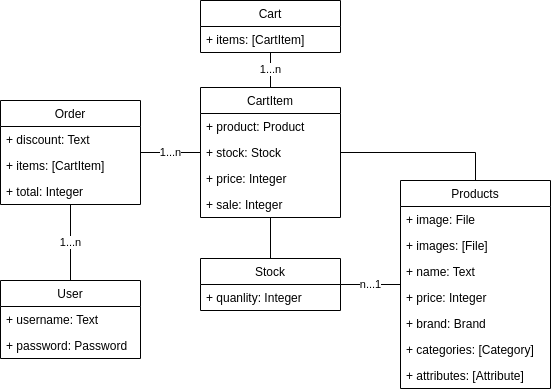

The diagram above was exported from draw.io. Its source (the exported page's mxGraphModel, read from the mxfile embedded in the PNG):
<mxGraphModel dx="1741" dy="614" grid="1" gridSize="10" guides="1" tooltips="1" connect="1" arrows="1" fold="1" page="1" pageScale="1" pageWidth="850" pageHeight="1100" math="0" shadow="0">
  <root>
    <mxCell id="0" />
    <mxCell id="1" parent="0" />
    <mxCell id="ixoQBt65vuWRvzbVjFGv-5" value="n...1" style="edgeStyle=orthogonalEdgeStyle;rounded=0;orthogonalLoop=1;jettySize=auto;html=1;endArrow=none;endFill=0;" parent="1" source="ixoQBt65vuWRvzbVjFGv-6" target="ixoQBt65vuWRvzbVjFGv-31" edge="1">
      <mxGeometry relative="1" as="geometry" />
    </mxCell>
    <mxCell id="ixoQBt65vuWRvzbVjFGv-6" value="Products" style="swimlane;fontStyle=0;childLayout=stackLayout;horizontal=1;startSize=26;fillColor=none;horizontalStack=0;resizeParent=1;resizeParentMax=0;resizeLast=0;collapsible=1;marginBottom=0;" parent="1" vertex="1">
      <mxGeometry x="270" y="220" width="150" height="208" as="geometry" />
    </mxCell>
    <mxCell id="ixoQBt65vuWRvzbVjFGv-7" value="+ image: File" style="text;strokeColor=none;fillColor=none;align=left;verticalAlign=top;spacingLeft=4;spacingRight=4;overflow=hidden;rotatable=0;points=[[0,0.5],[1,0.5]];portConstraint=eastwest;" parent="ixoQBt65vuWRvzbVjFGv-6" vertex="1">
      <mxGeometry y="26" width="150" height="26" as="geometry" />
    </mxCell>
    <mxCell id="ixoQBt65vuWRvzbVjFGv-8" value="+ images: [File]" style="text;strokeColor=none;fillColor=none;align=left;verticalAlign=top;spacingLeft=4;spacingRight=4;overflow=hidden;rotatable=0;points=[[0,0.5],[1,0.5]];portConstraint=eastwest;" parent="ixoQBt65vuWRvzbVjFGv-6" vertex="1">
      <mxGeometry y="52" width="150" height="26" as="geometry" />
    </mxCell>
    <mxCell id="ixoQBt65vuWRvzbVjFGv-9" value="+ name: Text" style="text;strokeColor=none;fillColor=none;align=left;verticalAlign=top;spacingLeft=4;spacingRight=4;overflow=hidden;rotatable=0;points=[[0,0.5],[1,0.5]];portConstraint=eastwest;" parent="ixoQBt65vuWRvzbVjFGv-6" vertex="1">
      <mxGeometry y="78" width="150" height="26" as="geometry" />
    </mxCell>
    <mxCell id="ixoQBt65vuWRvzbVjFGv-10" value="+ price: Integer" style="text;strokeColor=none;fillColor=none;align=left;verticalAlign=top;spacingLeft=4;spacingRight=4;overflow=hidden;rotatable=0;points=[[0,0.5],[1,0.5]];portConstraint=eastwest;" parent="ixoQBt65vuWRvzbVjFGv-6" vertex="1">
      <mxGeometry y="104" width="150" height="26" as="geometry" />
    </mxCell>
    <mxCell id="ixoQBt65vuWRvzbVjFGv-11" value="+ brand: Brand" style="text;strokeColor=none;fillColor=none;align=left;verticalAlign=top;spacingLeft=4;spacingRight=4;overflow=hidden;rotatable=0;points=[[0,0.5],[1,0.5]];portConstraint=eastwest;" parent="ixoQBt65vuWRvzbVjFGv-6" vertex="1">
      <mxGeometry y="130" width="150" height="26" as="geometry" />
    </mxCell>
    <mxCell id="ixoQBt65vuWRvzbVjFGv-12" value="+ categories: [Category]" style="text;strokeColor=none;fillColor=none;align=left;verticalAlign=top;spacingLeft=4;spacingRight=4;overflow=hidden;rotatable=0;points=[[0,0.5],[1,0.5]];portConstraint=eastwest;" parent="ixoQBt65vuWRvzbVjFGv-6" vertex="1">
      <mxGeometry y="156" width="150" height="26" as="geometry" />
    </mxCell>
    <mxCell id="ixoQBt65vuWRvzbVjFGv-13" value="+ attributes: [Attribute]" style="text;strokeColor=none;fillColor=none;align=left;verticalAlign=top;spacingLeft=4;spacingRight=4;overflow=hidden;rotatable=0;points=[[0,0.5],[1,0.5]];portConstraint=eastwest;" parent="ixoQBt65vuWRvzbVjFGv-6" vertex="1">
      <mxGeometry y="182" width="150" height="26" as="geometry" />
    </mxCell>
    <mxCell id="ixoQBt65vuWRvzbVjFGv-30" style="edgeStyle=orthogonalEdgeStyle;rounded=0;orthogonalLoop=1;jettySize=auto;html=1;endArrow=none;endFill=0;" parent="1" source="ixoQBt65vuWRvzbVjFGv-31" target="ixoQBt65vuWRvzbVjFGv-39" edge="1">
      <mxGeometry relative="1" as="geometry" />
    </mxCell>
    <mxCell id="ixoQBt65vuWRvzbVjFGv-31" value="Stock" style="swimlane;fontStyle=0;childLayout=stackLayout;horizontal=1;startSize=26;fillColor=none;horizontalStack=0;resizeParent=1;resizeParentMax=0;resizeLast=0;collapsible=1;marginBottom=0;" parent="1" vertex="1">
      <mxGeometry x="70" y="298" width="140" height="52" as="geometry" />
    </mxCell>
    <mxCell id="ixoQBt65vuWRvzbVjFGv-32" value="+ quanlity: Integer" style="text;strokeColor=none;fillColor=none;align=left;verticalAlign=top;spacingLeft=4;spacingRight=4;overflow=hidden;rotatable=0;points=[[0,0.5],[1,0.5]];portConstraint=eastwest;" parent="ixoQBt65vuWRvzbVjFGv-31" vertex="1">
      <mxGeometry y="26" width="140" height="26" as="geometry" />
    </mxCell>
    <mxCell id="ixoQBt65vuWRvzbVjFGv-33" value="1...n" style="edgeStyle=orthogonalEdgeStyle;rounded=0;orthogonalLoop=1;jettySize=auto;html=1;endArrow=none;endFill=0;entryX=0.5;entryY=0;entryDx=0;entryDy=0;" parent="1" source="ixoQBt65vuWRvzbVjFGv-34" target="ixoQBt65vuWRvzbVjFGv-39" edge="1">
      <mxGeometry relative="1" as="geometry" />
    </mxCell>
    <mxCell id="ixoQBt65vuWRvzbVjFGv-34" value="Cart" style="swimlane;fontStyle=0;childLayout=stackLayout;horizontal=1;startSize=26;fillColor=none;horizontalStack=0;resizeParent=1;resizeParentMax=0;resizeLast=0;collapsible=1;marginBottom=0;" parent="1" vertex="1">
      <mxGeometry x="70" y="40" width="140" height="52" as="geometry" />
    </mxCell>
    <mxCell id="ixoQBt65vuWRvzbVjFGv-35" value="+ items: [CartItem]" style="text;strokeColor=none;fillColor=none;align=left;verticalAlign=top;spacingLeft=4;spacingRight=4;overflow=hidden;rotatable=0;points=[[0,0.5],[1,0.5]];portConstraint=eastwest;" parent="ixoQBt65vuWRvzbVjFGv-34" vertex="1">
      <mxGeometry y="26" width="140" height="26" as="geometry" />
    </mxCell>
    <mxCell id="ixoQBt65vuWRvzbVjFGv-38" style="edgeStyle=orthogonalEdgeStyle;rounded=0;orthogonalLoop=1;jettySize=auto;html=1;endArrow=none;endFill=0;entryX=0.5;entryY=0;entryDx=0;entryDy=0;" parent="1" source="ixoQBt65vuWRvzbVjFGv-39" target="ixoQBt65vuWRvzbVjFGv-6" edge="1">
      <mxGeometry relative="1" as="geometry" />
    </mxCell>
    <mxCell id="ixoQBt65vuWRvzbVjFGv-39" value="CartItem" style="swimlane;fontStyle=0;childLayout=stackLayout;horizontal=1;startSize=26;fillColor=none;horizontalStack=0;resizeParent=1;resizeParentMax=0;resizeLast=0;collapsible=1;marginBottom=0;" parent="1" vertex="1">
      <mxGeometry x="70" y="127" width="140" height="130" as="geometry" />
    </mxCell>
    <mxCell id="ixoQBt65vuWRvzbVjFGv-40" value="+ product: Product" style="text;strokeColor=none;fillColor=none;align=left;verticalAlign=top;spacingLeft=4;spacingRight=4;overflow=hidden;rotatable=0;points=[[0,0.5],[1,0.5]];portConstraint=eastwest;" parent="ixoQBt65vuWRvzbVjFGv-39" vertex="1">
      <mxGeometry y="26" width="140" height="26" as="geometry" />
    </mxCell>
    <mxCell id="ixoQBt65vuWRvzbVjFGv-41" value="+ stock: Stock" style="text;strokeColor=none;fillColor=none;align=left;verticalAlign=top;spacingLeft=4;spacingRight=4;overflow=hidden;rotatable=0;points=[[0,0.5],[1,0.5]];portConstraint=eastwest;" parent="ixoQBt65vuWRvzbVjFGv-39" vertex="1">
      <mxGeometry y="52" width="140" height="26" as="geometry" />
    </mxCell>
    <mxCell id="ixoQBt65vuWRvzbVjFGv-42" value="+ price: Integer" style="text;strokeColor=none;fillColor=none;align=left;verticalAlign=top;spacingLeft=4;spacingRight=4;overflow=hidden;rotatable=0;points=[[0,0.5],[1,0.5]];portConstraint=eastwest;" parent="ixoQBt65vuWRvzbVjFGv-39" vertex="1">
      <mxGeometry y="78" width="140" height="26" as="geometry" />
    </mxCell>
    <mxCell id="6SoFExAevX0nCCaz4tam-1" value="+ sale: Integer" style="text;strokeColor=none;fillColor=none;align=left;verticalAlign=top;spacingLeft=4;spacingRight=4;overflow=hidden;rotatable=0;points=[[0,0.5],[1,0.5]];portConstraint=eastwest;" vertex="1" parent="ixoQBt65vuWRvzbVjFGv-39">
      <mxGeometry y="104" width="140" height="26" as="geometry" />
    </mxCell>
    <mxCell id="ixoQBt65vuWRvzbVjFGv-43" value="1...n" style="edgeStyle=orthogonalEdgeStyle;rounded=0;orthogonalLoop=1;jettySize=auto;html=1;endArrow=none;endFill=0;" parent="1" source="ixoQBt65vuWRvzbVjFGv-44" target="ixoQBt65vuWRvzbVjFGv-39" edge="1">
      <mxGeometry relative="1" as="geometry" />
    </mxCell>
    <mxCell id="ixoQBt65vuWRvzbVjFGv-44" value="Order" style="swimlane;fontStyle=0;childLayout=stackLayout;horizontal=1;startSize=26;fillColor=none;horizontalStack=0;resizeParent=1;resizeParentMax=0;resizeLast=0;collapsible=1;marginBottom=0;" parent="1" vertex="1">
      <mxGeometry x="-130" y="140" width="140" height="104" as="geometry" />
    </mxCell>
    <mxCell id="ixoQBt65vuWRvzbVjFGv-45" value="+ discount: Text" style="text;strokeColor=none;fillColor=none;align=left;verticalAlign=top;spacingLeft=4;spacingRight=4;overflow=hidden;rotatable=0;points=[[0,0.5],[1,0.5]];portConstraint=eastwest;" parent="ixoQBt65vuWRvzbVjFGv-44" vertex="1">
      <mxGeometry y="26" width="140" height="26" as="geometry" />
    </mxCell>
    <mxCell id="ixoQBt65vuWRvzbVjFGv-46" value="+ items: [CartItem]" style="text;strokeColor=none;fillColor=none;align=left;verticalAlign=top;spacingLeft=4;spacingRight=4;overflow=hidden;rotatable=0;points=[[0,0.5],[1,0.5]];portConstraint=eastwest;" parent="ixoQBt65vuWRvzbVjFGv-44" vertex="1">
      <mxGeometry y="52" width="140" height="26" as="geometry" />
    </mxCell>
    <mxCell id="ixoQBt65vuWRvzbVjFGv-47" value="+ total: Integer" style="text;strokeColor=none;fillColor=none;align=left;verticalAlign=top;spacingLeft=4;spacingRight=4;overflow=hidden;rotatable=0;points=[[0,0.5],[1,0.5]];portConstraint=eastwest;" parent="ixoQBt65vuWRvzbVjFGv-44" vertex="1">
      <mxGeometry y="78" width="140" height="26" as="geometry" />
    </mxCell>
    <mxCell id="jV_xO7ixXGT9mPwclnhZ-4" value="1...n" style="edgeStyle=orthogonalEdgeStyle;rounded=0;orthogonalLoop=1;jettySize=auto;html=1;endArrow=none;endFill=0;" edge="1" parent="1" source="jV_xO7ixXGT9mPwclnhZ-1" target="ixoQBt65vuWRvzbVjFGv-44">
      <mxGeometry relative="1" as="geometry" />
    </mxCell>
    <mxCell id="jV_xO7ixXGT9mPwclnhZ-1" value="User" style="swimlane;fontStyle=0;childLayout=stackLayout;horizontal=1;startSize=26;fillColor=none;horizontalStack=0;resizeParent=1;resizeParentMax=0;resizeLast=0;collapsible=1;marginBottom=0;" vertex="1" parent="1">
      <mxGeometry x="-130" y="320" width="140" height="78" as="geometry" />
    </mxCell>
    <mxCell id="jV_xO7ixXGT9mPwclnhZ-2" value="+ username: Text" style="text;strokeColor=none;fillColor=none;align=left;verticalAlign=top;spacingLeft=4;spacingRight=4;overflow=hidden;rotatable=0;points=[[0,0.5],[1,0.5]];portConstraint=eastwest;" vertex="1" parent="jV_xO7ixXGT9mPwclnhZ-1">
      <mxGeometry y="26" width="140" height="26" as="geometry" />
    </mxCell>
    <mxCell id="jV_xO7ixXGT9mPwclnhZ-3" value="+ password: Password" style="text;strokeColor=none;fillColor=none;align=left;verticalAlign=top;spacingLeft=4;spacingRight=4;overflow=hidden;rotatable=0;points=[[0,0.5],[1,0.5]];portConstraint=eastwest;" vertex="1" parent="jV_xO7ixXGT9mPwclnhZ-1">
      <mxGeometry y="52" width="140" height="26" as="geometry" />
    </mxCell>
  </root>
</mxGraphModel>